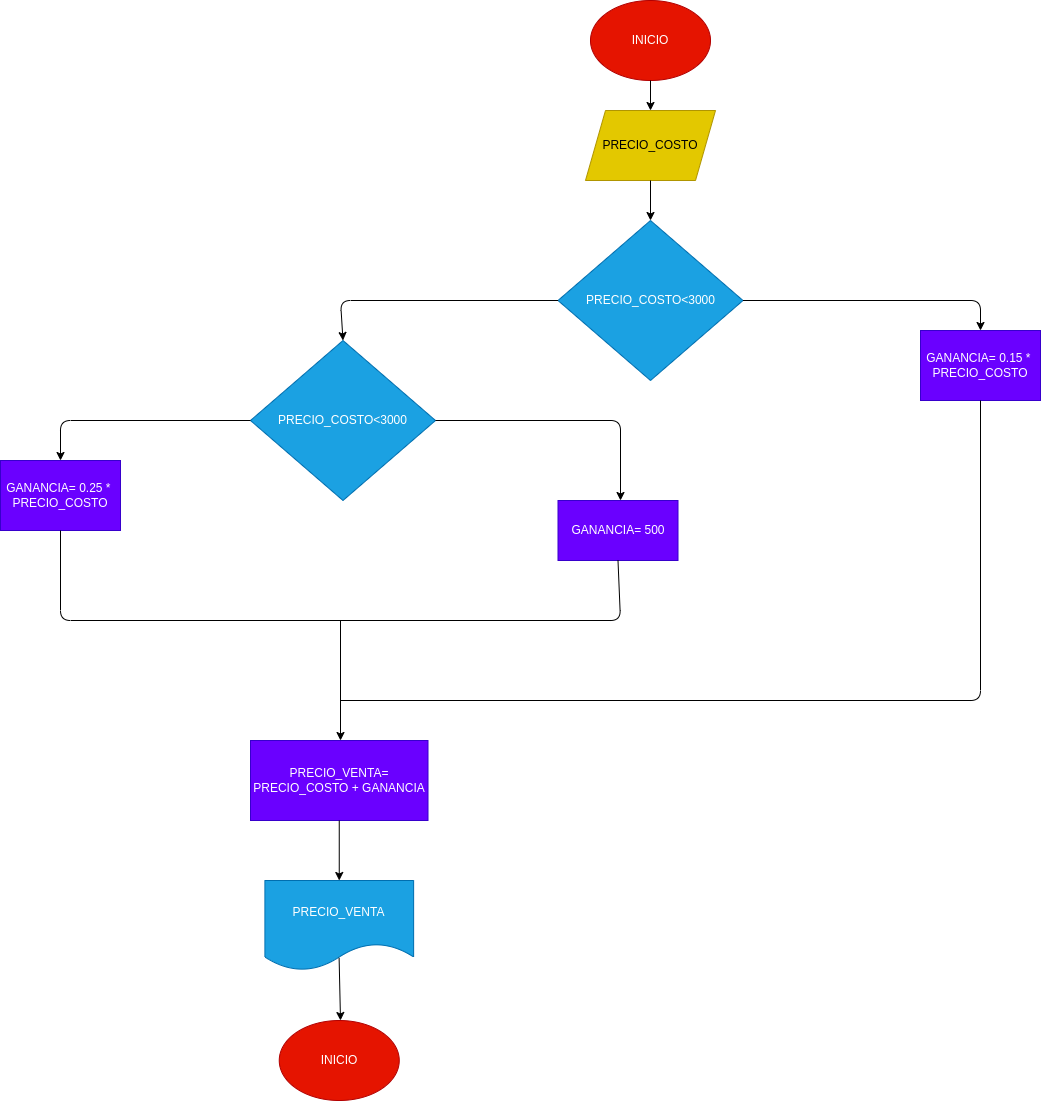

The diagram above was exported from draw.io. Its source (the exported page's mxGraphModel, read from the mxfile embedded in the PNG):
<mxGraphModel dx="4172" dy="537" grid="1" gridSize="10" guides="1" tooltips="1" connect="1" arrows="1" fold="1" page="1" pageScale="1" pageWidth="3300" pageHeight="4681" math="0" shadow="0">
  <root>
    <mxCell id="0" />
    <mxCell id="1" parent="0" />
    <mxCell id="2" value="INICIO" style="ellipse;whiteSpace=wrap;html=1;fillColor=#e51400;fontColor=#ffffff;strokeColor=#B20000;" vertex="1" parent="1">
      <mxGeometry x="330" y="20" width="120" height="80" as="geometry" />
    </mxCell>
    <mxCell id="3" value="" style="endArrow=classic;html=1;exitX=0.5;exitY=1;exitDx=0;exitDy=0;" edge="1" parent="1" source="2" target="4">
      <mxGeometry width="50" height="50" relative="1" as="geometry">
        <mxPoint x="420" y="300" as="sourcePoint" />
        <mxPoint x="390" y="150" as="targetPoint" />
      </mxGeometry>
    </mxCell>
    <mxCell id="4" value="PRECIO_COSTO" style="shape=parallelogram;perimeter=parallelogramPerimeter;whiteSpace=wrap;html=1;fixedSize=1;fillColor=#e3c800;fontColor=#000000;strokeColor=#B09500;" vertex="1" parent="1">
      <mxGeometry x="325" y="130" width="130" height="70" as="geometry" />
    </mxCell>
    <mxCell id="5" value="" style="endArrow=classic;html=1;exitX=0.5;exitY=1;exitDx=0;exitDy=0;" edge="1" parent="1" source="4">
      <mxGeometry width="50" height="50" relative="1" as="geometry">
        <mxPoint x="420" y="300" as="sourcePoint" />
        <mxPoint x="390" y="240" as="targetPoint" />
      </mxGeometry>
    </mxCell>
    <mxCell id="6" value="PRECIO_COSTO&amp;lt;3000" style="rhombus;whiteSpace=wrap;html=1;fillColor=#1ba1e2;fontColor=#ffffff;strokeColor=#006EAF;" vertex="1" parent="1">
      <mxGeometry x="297.5" y="240" width="185" height="160" as="geometry" />
    </mxCell>
    <mxCell id="8" value="" style="endArrow=classic;html=1;exitX=1;exitY=0.5;exitDx=0;exitDy=0;" edge="1" parent="1" source="6" target="9">
      <mxGeometry width="50" height="50" relative="1" as="geometry">
        <mxPoint x="420" y="300" as="sourcePoint" />
        <mxPoint x="720" y="360" as="targetPoint" />
        <Array as="points">
          <mxPoint x="720" y="320" />
        </Array>
      </mxGeometry>
    </mxCell>
    <mxCell id="9" value="GANANCIA= 0.15 *&amp;nbsp; PRECIO_COSTO" style="rounded=0;whiteSpace=wrap;html=1;fillColor=#6a00ff;fontColor=#ffffff;strokeColor=#3700CC;" vertex="1" parent="1">
      <mxGeometry x="660" y="350" width="120" height="70" as="geometry" />
    </mxCell>
    <mxCell id="10" value="" style="endArrow=classic;html=1;exitX=0;exitY=0.5;exitDx=0;exitDy=0;entryX=0.5;entryY=0;entryDx=0;entryDy=0;" edge="1" parent="1" source="6" target="11">
      <mxGeometry width="50" height="50" relative="1" as="geometry">
        <mxPoint x="420" y="300" as="sourcePoint" />
        <mxPoint x="80" y="360" as="targetPoint" />
        <Array as="points">
          <mxPoint x="80" y="320" />
        </Array>
      </mxGeometry>
    </mxCell>
    <mxCell id="11" value="PRECIO_COSTO&amp;lt;3000" style="rhombus;whiteSpace=wrap;html=1;fillColor=#1ba1e2;fontColor=#ffffff;strokeColor=#006EAF;" vertex="1" parent="1">
      <mxGeometry x="-10" y="360" width="185" height="160" as="geometry" />
    </mxCell>
    <mxCell id="12" value="" style="endArrow=classic;html=1;exitX=1;exitY=0.5;exitDx=0;exitDy=0;" edge="1" parent="1" source="11">
      <mxGeometry width="50" height="50" relative="1" as="geometry">
        <mxPoint x="270" y="300" as="sourcePoint" />
        <mxPoint x="360" y="520" as="targetPoint" />
        <Array as="points">
          <mxPoint x="360" y="440" />
        </Array>
      </mxGeometry>
    </mxCell>
    <mxCell id="13" value="GANANCIA= 500" style="rounded=0;whiteSpace=wrap;html=1;fillColor=#6a00ff;fontColor=#ffffff;strokeColor=#3700CC;" vertex="1" parent="1">
      <mxGeometry x="297.5" y="520" width="120" height="60" as="geometry" />
    </mxCell>
    <mxCell id="14" value="" style="endArrow=classic;html=1;exitX=0;exitY=0.5;exitDx=0;exitDy=0;" edge="1" parent="1" source="11">
      <mxGeometry width="50" height="50" relative="1" as="geometry">
        <mxPoint x="270" y="420" as="sourcePoint" />
        <mxPoint x="-200" y="480" as="targetPoint" />
        <Array as="points">
          <mxPoint x="-200" y="440" />
        </Array>
      </mxGeometry>
    </mxCell>
    <mxCell id="16" value="GANANCIA= 0.25 *&amp;nbsp; PRECIO_COSTO" style="rounded=0;whiteSpace=wrap;html=1;fillColor=#6a00ff;fontColor=#ffffff;strokeColor=#3700CC;" vertex="1" parent="1">
      <mxGeometry x="-260" y="480" width="120" height="70" as="geometry" />
    </mxCell>
    <mxCell id="17" value="" style="endArrow=none;html=1;exitX=0.5;exitY=1;exitDx=0;exitDy=0;entryX=0.5;entryY=1;entryDx=0;entryDy=0;" edge="1" parent="1" source="16" target="13">
      <mxGeometry width="50" height="50" relative="1" as="geometry">
        <mxPoint x="180" y="420" as="sourcePoint" />
        <mxPoint x="360" y="640" as="targetPoint" />
        <Array as="points">
          <mxPoint x="-200" y="640" />
          <mxPoint x="360" y="640" />
        </Array>
      </mxGeometry>
    </mxCell>
    <mxCell id="18" value="" style="endArrow=none;html=1;exitX=0.5;exitY=1;exitDx=0;exitDy=0;" edge="1" parent="1" source="9">
      <mxGeometry width="50" height="50" relative="1" as="geometry">
        <mxPoint x="840" y="690" as="sourcePoint" />
        <mxPoint x="80" y="720" as="targetPoint" />
        <Array as="points">
          <mxPoint x="720" y="720" />
        </Array>
      </mxGeometry>
    </mxCell>
    <mxCell id="20" value="" style="endArrow=classic;html=1;" edge="1" parent="1">
      <mxGeometry width="50" height="50" relative="1" as="geometry">
        <mxPoint x="80" y="640" as="sourcePoint" />
        <mxPoint x="80" y="760" as="targetPoint" />
      </mxGeometry>
    </mxCell>
    <mxCell id="21" value="PRECIO_VENTA= PRECIO_COSTO + GANANCIA" style="rounded=0;whiteSpace=wrap;html=1;fillColor=#6a00ff;fontColor=#ffffff;strokeColor=#3700CC;" vertex="1" parent="1">
      <mxGeometry x="-10" y="760" width="177.5" height="80" as="geometry" />
    </mxCell>
    <mxCell id="22" value="PRECIO_VENTA" style="shape=document;whiteSpace=wrap;html=1;boundedLbl=1;fillColor=#1ba1e2;fontColor=#ffffff;strokeColor=#006EAF;" vertex="1" parent="1">
      <mxGeometry x="4.38" y="900" width="148.75" height="90" as="geometry" />
    </mxCell>
    <mxCell id="23" value="" style="endArrow=classic;html=1;exitX=0.5;exitY=1;exitDx=0;exitDy=0;entryX=0.5;entryY=0;entryDx=0;entryDy=0;" edge="1" parent="1" source="21" target="22">
      <mxGeometry width="50" height="50" relative="1" as="geometry">
        <mxPoint x="40" y="920" as="sourcePoint" />
        <mxPoint x="90" y="870" as="targetPoint" />
      </mxGeometry>
    </mxCell>
    <mxCell id="24" value="" style="endArrow=classic;html=1;exitX=0.499;exitY=0.86;exitDx=0;exitDy=0;exitPerimeter=0;" edge="1" parent="1" source="22">
      <mxGeometry width="50" height="50" relative="1" as="geometry">
        <mxPoint x="40" y="920" as="sourcePoint" />
        <mxPoint x="80" y="1040" as="targetPoint" />
      </mxGeometry>
    </mxCell>
    <mxCell id="25" value="INICIO" style="ellipse;whiteSpace=wrap;html=1;fillColor=#e51400;fontColor=#ffffff;strokeColor=#B20000;" vertex="1" parent="1">
      <mxGeometry x="18.75" y="1040" width="120" height="80" as="geometry" />
    </mxCell>
  </root>
</mxGraphModel>